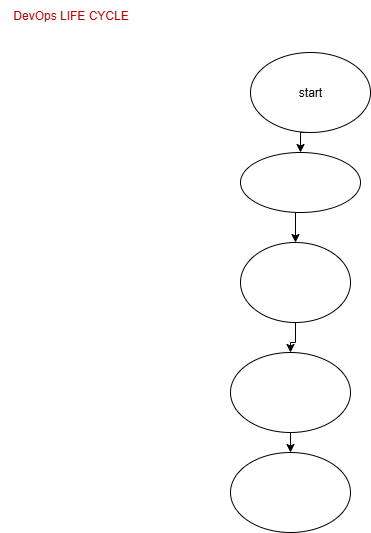

The diagram above was exported from draw.io. Its source (the exported page's mxGraphModel, read from the mxfile embedded in the PNG):
<mxGraphModel dx="1042" dy="562" grid="0" gridSize="10" guides="1" tooltips="1" connect="1" arrows="1" fold="1" page="1" pageScale="1" pageWidth="850" pageHeight="1100" math="0" shadow="0">
  <root>
    <mxCell id="0" />
    <mxCell id="1" parent="0" />
    <mxCell id="0jXGqycsaxzyrF4s_BgP-25" style="edgeStyle=orthogonalEdgeStyle;rounded=0;orthogonalLoop=1;jettySize=auto;html=1;exitX=0.5;exitY=1;exitDx=0;exitDy=0;entryX=0.5;entryY=0;entryDx=0;entryDy=0;" edge="1" parent="1" source="0jXGqycsaxzyrF4s_BgP-2" target="0jXGqycsaxzyrF4s_BgP-3">
      <mxGeometry relative="1" as="geometry" />
    </mxCell>
    <mxCell id="0jXGqycsaxzyrF4s_BgP-2" value="start" style="ellipse;whiteSpace=wrap;html=1;" vertex="1" parent="1">
      <mxGeometry x="370" y="60" width="120" height="80" as="geometry" />
    </mxCell>
    <mxCell id="0jXGqycsaxzyrF4s_BgP-26" style="edgeStyle=orthogonalEdgeStyle;rounded=0;orthogonalLoop=1;jettySize=auto;html=1;exitX=0.5;exitY=1;exitDx=0;exitDy=0;entryX=0.5;entryY=0;entryDx=0;entryDy=0;" edge="1" parent="1" source="0jXGqycsaxzyrF4s_BgP-3" target="0jXGqycsaxzyrF4s_BgP-18">
      <mxGeometry relative="1" as="geometry" />
    </mxCell>
    <mxCell id="0jXGqycsaxzyrF4s_BgP-3" value="" style="ellipse;whiteSpace=wrap;html=1;" vertex="1" parent="1">
      <mxGeometry x="360" y="160" width="120" height="60" as="geometry" />
    </mxCell>
    <mxCell id="0jXGqycsaxzyrF4s_BgP-24" style="edgeStyle=orthogonalEdgeStyle;rounded=0;orthogonalLoop=1;jettySize=auto;html=1;exitX=0.5;exitY=1;exitDx=0;exitDy=0;entryX=0.5;entryY=0;entryDx=0;entryDy=0;" edge="1" parent="1" source="0jXGqycsaxzyrF4s_BgP-6" target="0jXGqycsaxzyrF4s_BgP-9">
      <mxGeometry relative="1" as="geometry" />
    </mxCell>
    <mxCell id="0jXGqycsaxzyrF4s_BgP-6" value="" style="ellipse;whiteSpace=wrap;html=1;" vertex="1" parent="1">
      <mxGeometry x="350" y="360" width="120" height="80" as="geometry" />
    </mxCell>
    <mxCell id="0jXGqycsaxzyrF4s_BgP-9" value="" style="ellipse;whiteSpace=wrap;html=1;" vertex="1" parent="1">
      <mxGeometry x="350" y="460" width="120" height="80" as="geometry" />
    </mxCell>
    <mxCell id="0jXGqycsaxzyrF4s_BgP-22" style="edgeStyle=orthogonalEdgeStyle;rounded=0;orthogonalLoop=1;jettySize=auto;html=1;exitX=0.5;exitY=1;exitDx=0;exitDy=0;" edge="1" parent="1" source="0jXGqycsaxzyrF4s_BgP-18" target="0jXGqycsaxzyrF4s_BgP-6">
      <mxGeometry relative="1" as="geometry" />
    </mxCell>
    <mxCell id="0jXGqycsaxzyrF4s_BgP-18" value="" style="ellipse;whiteSpace=wrap;html=1;" vertex="1" parent="1">
      <mxGeometry x="360" y="250" width="110" height="80" as="geometry" />
    </mxCell>
    <mxCell id="0jXGqycsaxzyrF4s_BgP-27" value="&lt;font color=&quot;#ba0000&quot;&gt;DevOps LIFE CYCLE&lt;/font&gt;" style="text;html=1;align=center;verticalAlign=middle;resizable=0;points=[];autosize=1;strokeColor=none;fillColor=none;" vertex="1" parent="1">
      <mxGeometry x="120" y="8" width="140" height="30" as="geometry" />
    </mxCell>
  </root>
</mxGraphModel>